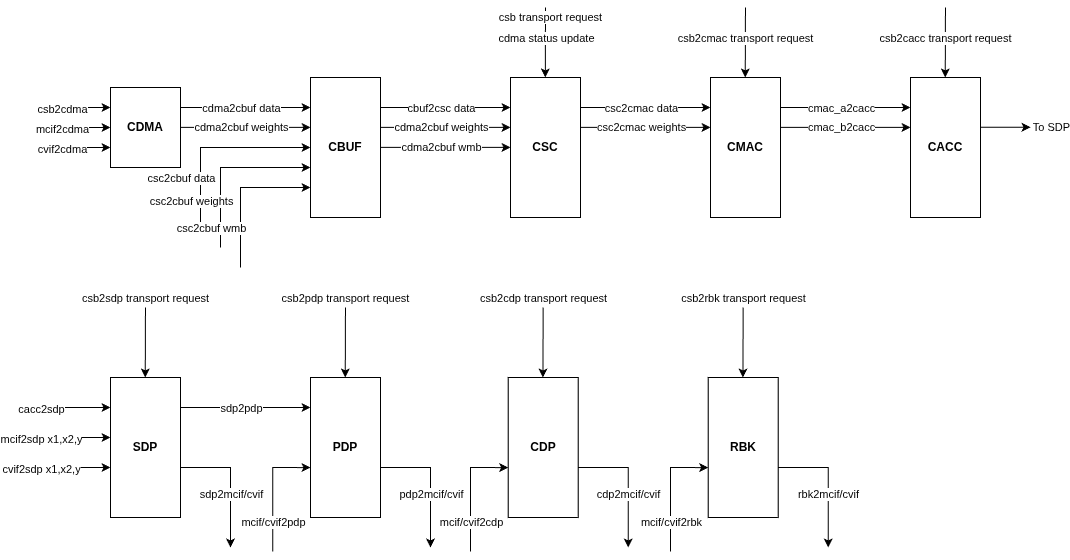

The diagram above was exported from draw.io. Its source (the exported page's mxGraphModel, read from the mxfile embedded in the PNG):
<mxGraphModel dx="2233" dy="1920" grid="1" gridSize="10" guides="1" tooltips="1" connect="1" arrows="1" fold="1" page="1" pageScale="1" pageWidth="850" pageHeight="1100" math="0" shadow="0">
  <root>
    <mxCell id="0" />
    <mxCell id="1" parent="0" />
    <mxCell id="6fKKyjJZbv52hbDBFLp1-1" parent="1" style="rounded=0;whiteSpace=wrap;html=1;" value="&lt;b&gt;CDMA&lt;/b&gt;" vertex="1">
      <mxGeometry height="80" width="70" x="40" as="geometry" />
    </mxCell>
    <mxCell id="6fKKyjJZbv52hbDBFLp1-2" edge="1" parent="1" style="endArrow=classic;html=1;rounded=0;" value="">
      <mxGeometry height="50" relative="1" width="50" as="geometry">
        <mxPoint x="-20" y="20" as="sourcePoint" />
        <mxPoint x="40" y="20" as="targetPoint" />
      </mxGeometry>
    </mxCell>
    <mxCell id="6fKKyjJZbv52hbDBFLp1-3" connectable="0" parent="6fKKyjJZbv52hbDBFLp1-2" style="edgeLabel;html=1;align=center;verticalAlign=middle;resizable=0;points=[];" value="csb2cdma" vertex="1">
      <mxGeometry relative="1" x="-0.6446" y="-1" as="geometry">
        <mxPoint as="offset" />
      </mxGeometry>
    </mxCell>
    <mxCell id="6fKKyjJZbv52hbDBFLp1-4" edge="1" parent="1" style="endArrow=classic;html=1;rounded=0;" value="">
      <mxGeometry height="50" relative="1" width="50" as="geometry">
        <mxPoint x="-20" y="40" as="sourcePoint" />
        <mxPoint x="40" y="40" as="targetPoint" />
      </mxGeometry>
    </mxCell>
    <mxCell id="6fKKyjJZbv52hbDBFLp1-5" connectable="0" parent="6fKKyjJZbv52hbDBFLp1-4" style="edgeLabel;html=1;align=center;verticalAlign=middle;resizable=0;points=[];" value="mcif2cdma" vertex="1">
      <mxGeometry relative="1" x="-0.6446" y="-1" as="geometry">
        <mxPoint as="offset" />
      </mxGeometry>
    </mxCell>
    <mxCell id="6fKKyjJZbv52hbDBFLp1-6" edge="1" parent="1" style="endArrow=classic;html=1;rounded=0;" value="">
      <mxGeometry height="50" relative="1" width="50" as="geometry">
        <mxPoint x="-20" y="60" as="sourcePoint" />
        <mxPoint x="40" y="60" as="targetPoint" />
      </mxGeometry>
    </mxCell>
    <mxCell id="6fKKyjJZbv52hbDBFLp1-7" connectable="0" parent="6fKKyjJZbv52hbDBFLp1-6" style="edgeLabel;html=1;align=center;verticalAlign=middle;resizable=0;points=[];" value="cvif2cdma" vertex="1">
      <mxGeometry relative="1" x="-0.6446" y="-1" as="geometry">
        <mxPoint as="offset" />
      </mxGeometry>
    </mxCell>
    <mxCell id="6fKKyjJZbv52hbDBFLp1-12" parent="1" style="rounded=0;whiteSpace=wrap;html=1;" value="&lt;b&gt;CBUF&lt;/b&gt;" vertex="1">
      <mxGeometry height="140" width="70" x="240" y="-10" as="geometry" />
    </mxCell>
    <mxCell id="6fKKyjJZbv52hbDBFLp1-13" edge="1" parent="1" style="endArrow=classic;html=1;rounded=0;" value="">
      <mxGeometry height="50" relative="1" width="50" as="geometry">
        <mxPoint x="110" y="20" as="sourcePoint" />
        <mxPoint x="240" y="20" as="targetPoint" />
      </mxGeometry>
    </mxCell>
    <mxCell id="6fKKyjJZbv52hbDBFLp1-15" connectable="0" parent="6fKKyjJZbv52hbDBFLp1-13" style="edgeLabel;html=1;align=center;verticalAlign=middle;resizable=0;points=[];" value="cdma2cbuf data" vertex="1">
      <mxGeometry relative="1" x="-0.5187" as="geometry">
        <mxPoint x="29" as="offset" />
      </mxGeometry>
    </mxCell>
    <mxCell id="6fKKyjJZbv52hbDBFLp1-17" edge="1" parent="1" style="endArrow=classic;html=1;rounded=0;entryX=0;entryY=0.25;entryDx=0;entryDy=0;" value="">
      <mxGeometry height="50" relative="1" width="50" as="geometry">
        <mxPoint x="110" y="39.86" as="sourcePoint" />
        <mxPoint x="240" y="39.86" as="targetPoint" />
      </mxGeometry>
    </mxCell>
    <mxCell id="6fKKyjJZbv52hbDBFLp1-18" connectable="0" parent="6fKKyjJZbv52hbDBFLp1-17" style="edgeLabel;html=1;align=center;verticalAlign=middle;resizable=0;points=[];" value="cdma2cbuf weights" vertex="1">
      <mxGeometry relative="1" x="-0.5187" as="geometry">
        <mxPoint x="29" as="offset" />
      </mxGeometry>
    </mxCell>
    <mxCell id="6fKKyjJZbv52hbDBFLp1-19" edge="1" parent="1" style="endArrow=classic;html=1;rounded=0;entryX=0;entryY=0.5;entryDx=0;entryDy=0;" target="6fKKyjJZbv52hbDBFLp1-12" value="">
      <mxGeometry height="50" relative="1" width="50" as="geometry">
        <Array as="points">
          <mxPoint x="130" y="60" />
        </Array>
        <mxPoint x="130" y="140" as="sourcePoint" />
        <mxPoint x="210" y="60" as="targetPoint" />
      </mxGeometry>
    </mxCell>
    <mxCell id="6fKKyjJZbv52hbDBFLp1-20" connectable="0" parent="6fKKyjJZbv52hbDBFLp1-19" style="edgeLabel;html=1;align=center;verticalAlign=middle;resizable=0;points=[];" value="csc2cbuf data" vertex="1">
      <mxGeometry relative="1" x="-0.6504" as="geometry">
        <mxPoint x="-20" y="-17" as="offset" />
      </mxGeometry>
    </mxCell>
    <mxCell id="6fKKyjJZbv52hbDBFLp1-21" edge="1" parent="1" style="endArrow=classic;html=1;rounded=0;" value="">
      <mxGeometry height="50" relative="1" width="50" as="geometry">
        <Array as="points">
          <mxPoint x="150" y="80" />
        </Array>
        <mxPoint x="150" y="160" as="sourcePoint" />
        <mxPoint x="240" y="80" as="targetPoint" />
      </mxGeometry>
    </mxCell>
    <mxCell id="6fKKyjJZbv52hbDBFLp1-22" connectable="0" parent="6fKKyjJZbv52hbDBFLp1-21" style="edgeLabel;html=1;align=center;verticalAlign=middle;resizable=0;points=[];" value="csc2cbuf weights" vertex="1">
      <mxGeometry relative="1" x="-0.6504" as="geometry">
        <mxPoint x="-30" y="-17" as="offset" />
      </mxGeometry>
    </mxCell>
    <mxCell id="6fKKyjJZbv52hbDBFLp1-23" edge="1" parent="1" style="endArrow=classic;html=1;rounded=0;" value="">
      <mxGeometry height="50" relative="1" width="50" as="geometry">
        <Array as="points">
          <mxPoint x="170" y="100" />
        </Array>
        <mxPoint x="170" y="180" as="sourcePoint" />
        <mxPoint x="240" y="100" as="targetPoint" />
      </mxGeometry>
    </mxCell>
    <mxCell id="6fKKyjJZbv52hbDBFLp1-24" connectable="0" parent="6fKKyjJZbv52hbDBFLp1-23" style="edgeLabel;html=1;align=center;verticalAlign=middle;resizable=0;points=[];" value="csc2cbuf wmb" vertex="1">
      <mxGeometry relative="1" x="-0.6504" as="geometry">
        <mxPoint x="-30" y="-14" as="offset" />
      </mxGeometry>
    </mxCell>
    <mxCell id="6fKKyjJZbv52hbDBFLp1-25" parent="1" style="rounded=0;whiteSpace=wrap;html=1;" value="&lt;b&gt;CSC&lt;/b&gt;" vertex="1">
      <mxGeometry height="140" width="70" x="440" y="-10" as="geometry" />
    </mxCell>
    <mxCell id="6fKKyjJZbv52hbDBFLp1-26" edge="1" parent="1" style="endArrow=classic;html=1;rounded=0;" value="">
      <mxGeometry height="50" relative="1" width="50" as="geometry">
        <mxPoint x="310" y="20" as="sourcePoint" />
        <mxPoint x="440" y="20" as="targetPoint" />
      </mxGeometry>
    </mxCell>
    <mxCell id="6fKKyjJZbv52hbDBFLp1-27" connectable="0" parent="6fKKyjJZbv52hbDBFLp1-26" style="edgeLabel;html=1;align=center;verticalAlign=middle;resizable=0;points=[];" value="cbuf2csc data" vertex="1">
      <mxGeometry relative="1" x="-0.5187" as="geometry">
        <mxPoint x="29" as="offset" />
      </mxGeometry>
    </mxCell>
    <mxCell id="6fKKyjJZbv52hbDBFLp1-28" edge="1" parent="1" style="endArrow=classic;html=1;rounded=0;" value="">
      <mxGeometry height="50" relative="1" width="50" as="geometry">
        <mxPoint x="310" y="39.86" as="sourcePoint" />
        <mxPoint x="440" y="39.86" as="targetPoint" />
      </mxGeometry>
    </mxCell>
    <mxCell id="6fKKyjJZbv52hbDBFLp1-29" connectable="0" parent="6fKKyjJZbv52hbDBFLp1-28" style="edgeLabel;html=1;align=center;verticalAlign=middle;resizable=0;points=[];" value="cdma2cbuf weights" vertex="1">
      <mxGeometry relative="1" x="-0.5187" as="geometry">
        <mxPoint x="29" as="offset" />
      </mxGeometry>
    </mxCell>
    <mxCell id="6fKKyjJZbv52hbDBFLp1-31" edge="1" parent="1" style="endArrow=classic;html=1;rounded=0;" value="">
      <mxGeometry height="50" relative="1" width="50" as="geometry">
        <mxPoint x="310" y="59.86" as="sourcePoint" />
        <mxPoint x="440" y="59.86" as="targetPoint" />
      </mxGeometry>
    </mxCell>
    <mxCell id="6fKKyjJZbv52hbDBFLp1-32" connectable="0" parent="6fKKyjJZbv52hbDBFLp1-31" style="edgeLabel;html=1;align=center;verticalAlign=middle;resizable=0;points=[];" value="cdma2cbuf wmb" vertex="1">
      <mxGeometry relative="1" x="-0.5187" as="geometry">
        <mxPoint x="29" as="offset" />
      </mxGeometry>
    </mxCell>
    <mxCell id="6fKKyjJZbv52hbDBFLp1-33" edge="1" parent="1" style="endArrow=classic;html=1;rounded=0;" value="">
      <mxGeometry height="50" relative="1" width="50" as="geometry">
        <mxPoint x="475" y="-80" as="sourcePoint" />
        <mxPoint x="474.8" y="-10" as="targetPoint" />
      </mxGeometry>
    </mxCell>
    <mxCell id="6fKKyjJZbv52hbDBFLp1-34" connectable="0" parent="6fKKyjJZbv52hbDBFLp1-33" style="edgeLabel;html=1;align=center;verticalAlign=middle;resizable=0;points=[];" value="csb transport request" vertex="1">
      <mxGeometry relative="1" x="-0.5" as="geometry">
        <mxPoint x="5" y="-8" as="offset" />
      </mxGeometry>
    </mxCell>
    <mxCell id="6fKKyjJZbv52hbDBFLp1-35" connectable="0" parent="1" style="edgeLabel;html=1;align=center;verticalAlign=middle;resizable=0;points=[];" value="cdma status update" vertex="1">
      <mxGeometry x="475" y="-50" as="geometry" />
    </mxCell>
    <mxCell id="6fKKyjJZbv52hbDBFLp1-36" parent="1" style="rounded=0;whiteSpace=wrap;html=1;" value="&lt;b&gt;CMAC&lt;/b&gt;" vertex="1">
      <mxGeometry height="140" width="70" x="640" y="-10" as="geometry" />
    </mxCell>
    <mxCell id="6fKKyjJZbv52hbDBFLp1-37" edge="1" parent="1" style="endArrow=classic;html=1;rounded=0;" value="">
      <mxGeometry height="50" relative="1" width="50" as="geometry">
        <mxPoint x="674.96" y="-80" as="sourcePoint" />
        <mxPoint x="674.76" y="-10" as="targetPoint" />
      </mxGeometry>
    </mxCell>
    <mxCell id="6fKKyjJZbv52hbDBFLp1-39" connectable="0" parent="1" style="edgeLabel;html=1;align=center;verticalAlign=middle;resizable=0;points=[];" value="csb2cmac transport request" vertex="1">
      <mxGeometry x="674.96" y="-50" as="geometry" />
    </mxCell>
    <mxCell id="6fKKyjJZbv52hbDBFLp1-40" edge="1" parent="1" style="endArrow=classic;html=1;rounded=0;" value="">
      <mxGeometry height="50" relative="1" width="50" as="geometry">
        <mxPoint x="510" y="20" as="sourcePoint" />
        <mxPoint x="640" y="20" as="targetPoint" />
      </mxGeometry>
    </mxCell>
    <mxCell id="6fKKyjJZbv52hbDBFLp1-41" connectable="0" parent="6fKKyjJZbv52hbDBFLp1-40" style="edgeLabel;html=1;align=center;verticalAlign=middle;resizable=0;points=[];" value="csc2cmac data" vertex="1">
      <mxGeometry relative="1" x="-0.5187" as="geometry">
        <mxPoint x="29" as="offset" />
      </mxGeometry>
    </mxCell>
    <mxCell id="6fKKyjJZbv52hbDBFLp1-42" edge="1" parent="1" style="endArrow=classic;html=1;rounded=0;" value="">
      <mxGeometry height="50" relative="1" width="50" as="geometry">
        <mxPoint x="510" y="39.89" as="sourcePoint" />
        <mxPoint x="640" y="39.89" as="targetPoint" />
      </mxGeometry>
    </mxCell>
    <mxCell id="6fKKyjJZbv52hbDBFLp1-43" connectable="0" parent="6fKKyjJZbv52hbDBFLp1-42" style="edgeLabel;html=1;align=center;verticalAlign=middle;resizable=0;points=[];" value="csc2cmac weights" vertex="1">
      <mxGeometry relative="1" x="-0.5187" as="geometry">
        <mxPoint x="29" as="offset" />
      </mxGeometry>
    </mxCell>
    <mxCell id="6fKKyjJZbv52hbDBFLp1-44" parent="1" style="rounded=0;whiteSpace=wrap;html=1;" value="&lt;b&gt;CACC&lt;/b&gt;" vertex="1">
      <mxGeometry height="140" width="70" x="840" y="-10" as="geometry" />
    </mxCell>
    <mxCell id="6fKKyjJZbv52hbDBFLp1-45" edge="1" parent="1" style="endArrow=classic;html=1;rounded=0;" value="">
      <mxGeometry height="50" relative="1" width="50" as="geometry">
        <mxPoint x="874.96" y="-80" as="sourcePoint" />
        <mxPoint x="874.76" y="-10" as="targetPoint" />
      </mxGeometry>
    </mxCell>
    <mxCell id="6fKKyjJZbv52hbDBFLp1-46" connectable="0" parent="1" style="edgeLabel;html=1;align=center;verticalAlign=middle;resizable=0;points=[];" value="csb2cacc transport request" vertex="1">
      <mxGeometry x="874.96" y="-50" as="geometry" />
    </mxCell>
    <mxCell id="6fKKyjJZbv52hbDBFLp1-47" edge="1" parent="1" style="endArrow=classic;html=1;rounded=0;" value="">
      <mxGeometry height="50" relative="1" width="50" as="geometry">
        <mxPoint x="710" y="20" as="sourcePoint" />
        <mxPoint x="840" y="20" as="targetPoint" />
      </mxGeometry>
    </mxCell>
    <mxCell id="6fKKyjJZbv52hbDBFLp1-48" connectable="0" parent="6fKKyjJZbv52hbDBFLp1-47" style="edgeLabel;html=1;align=center;verticalAlign=middle;resizable=0;points=[];" value="cmac_a2cacc" vertex="1">
      <mxGeometry relative="1" x="-0.5187" as="geometry">
        <mxPoint x="29" as="offset" />
      </mxGeometry>
    </mxCell>
    <mxCell id="6fKKyjJZbv52hbDBFLp1-49" edge="1" parent="1" style="endArrow=classic;html=1;rounded=0;" value="">
      <mxGeometry height="50" relative="1" width="50" as="geometry">
        <mxPoint x="710" y="39.89" as="sourcePoint" />
        <mxPoint x="840" y="39.89" as="targetPoint" />
      </mxGeometry>
    </mxCell>
    <mxCell id="6fKKyjJZbv52hbDBFLp1-50" connectable="0" parent="6fKKyjJZbv52hbDBFLp1-49" style="edgeLabel;html=1;align=center;verticalAlign=middle;resizable=0;points=[];" value="cmac_b2cacc" vertex="1">
      <mxGeometry relative="1" x="-0.5187" as="geometry">
        <mxPoint x="29" as="offset" />
      </mxGeometry>
    </mxCell>
    <mxCell id="6fKKyjJZbv52hbDBFLp1-51" parent="1" style="rounded=0;whiteSpace=wrap;html=1;" value="&lt;b&gt;SDP&lt;/b&gt;" vertex="1">
      <mxGeometry height="140" width="70" x="40" y="290" as="geometry" />
    </mxCell>
    <mxCell id="6fKKyjJZbv52hbDBFLp1-52" edge="1" parent="1" style="endArrow=classic;html=1;rounded=0;" value="">
      <mxGeometry height="50" relative="1" width="50" as="geometry">
        <mxPoint x="74.96000000000004" y="220" as="sourcePoint" />
        <mxPoint x="74.75999999999999" y="290" as="targetPoint" />
      </mxGeometry>
    </mxCell>
    <mxCell id="6fKKyjJZbv52hbDBFLp1-53" connectable="0" parent="1" style="edgeLabel;html=1;align=center;verticalAlign=middle;resizable=0;points=[];" value="csb2sdp transport request" vertex="1">
      <mxGeometry x="74.96000000000004" y="210" as="geometry" />
    </mxCell>
    <mxCell id="6fKKyjJZbv52hbDBFLp1-57" edge="1" parent="1" style="endArrow=classic;html=1;rounded=0;" value="">
      <mxGeometry height="50" relative="1" width="50" as="geometry">
        <mxPoint x="910" y="39.75999999999999" as="sourcePoint" />
        <mxPoint x="960" y="39.75999999999999" as="targetPoint" />
      </mxGeometry>
    </mxCell>
    <mxCell id="6fKKyjJZbv52hbDBFLp1-58" connectable="0" parent="6fKKyjJZbv52hbDBFLp1-57" style="edgeLabel;html=1;align=center;verticalAlign=middle;resizable=0;points=[];" value="To SDP" vertex="1">
      <mxGeometry relative="1" x="-0.3475" y="-1" as="geometry">
        <mxPoint x="54" y="-1" as="offset" />
      </mxGeometry>
    </mxCell>
    <mxCell id="6fKKyjJZbv52hbDBFLp1-59" edge="1" parent="1" style="endArrow=classic;html=1;rounded=0;" value="">
      <mxGeometry height="50" relative="1" width="50" as="geometry">
        <mxPoint x="-50" y="320" as="sourcePoint" />
        <mxPoint x="40" y="320" as="targetPoint" />
      </mxGeometry>
    </mxCell>
    <mxCell id="6fKKyjJZbv52hbDBFLp1-60" connectable="0" parent="6fKKyjJZbv52hbDBFLp1-59" style="edgeLabel;html=1;align=center;verticalAlign=middle;resizable=0;points=[];" value="cacc2sdp" vertex="1">
      <mxGeometry relative="1" x="-0.5526" y="-1" as="geometry">
        <mxPoint as="offset" />
      </mxGeometry>
    </mxCell>
    <mxCell id="6fKKyjJZbv52hbDBFLp1-61" edge="1" parent="1" style="endArrow=classic;html=1;rounded=0;" value="">
      <mxGeometry height="50" relative="1" width="50" as="geometry">
        <mxPoint x="-50" y="350" as="sourcePoint" />
        <mxPoint x="40" y="350" as="targetPoint" />
      </mxGeometry>
    </mxCell>
    <mxCell id="6fKKyjJZbv52hbDBFLp1-62" connectable="0" parent="6fKKyjJZbv52hbDBFLp1-61" style="edgeLabel;html=1;align=center;verticalAlign=middle;resizable=0;points=[];" value="mcif2sdp x1,x2,y" vertex="1">
      <mxGeometry relative="1" x="-0.5526" y="-1" as="geometry">
        <mxPoint as="offset" />
      </mxGeometry>
    </mxCell>
    <mxCell id="6fKKyjJZbv52hbDBFLp1-63" edge="1" parent="1" style="endArrow=classic;html=1;rounded=0;" value="">
      <mxGeometry height="50" relative="1" width="50" as="geometry">
        <mxPoint x="-50" y="380" as="sourcePoint" />
        <mxPoint x="40" y="380" as="targetPoint" />
      </mxGeometry>
    </mxCell>
    <mxCell id="6fKKyjJZbv52hbDBFLp1-64" connectable="0" parent="6fKKyjJZbv52hbDBFLp1-63" style="edgeLabel;html=1;align=center;verticalAlign=middle;resizable=0;points=[];" value="cvif2sdp x1,x2,y" vertex="1">
      <mxGeometry relative="1" x="-0.5526" y="-1" as="geometry">
        <mxPoint as="offset" />
      </mxGeometry>
    </mxCell>
    <mxCell id="6fKKyjJZbv52hbDBFLp1-66" edge="1" parent="1" style="endArrow=classic;html=1;rounded=0;" value="">
      <mxGeometry height="50" relative="1" width="50" as="geometry">
        <Array as="points">
          <mxPoint x="160" y="380" />
        </Array>
        <mxPoint x="110" y="380" as="sourcePoint" />
        <mxPoint x="160" y="460" as="targetPoint" />
      </mxGeometry>
    </mxCell>
    <mxCell id="6fKKyjJZbv52hbDBFLp1-67" connectable="0" parent="6fKKyjJZbv52hbDBFLp1-66" style="edgeLabel;html=1;align=center;verticalAlign=middle;resizable=0;points=[];" value="sdp2mcif/cvif" vertex="1">
      <mxGeometry relative="1" x="0.0612" as="geometry">
        <mxPoint y="7" as="offset" />
      </mxGeometry>
    </mxCell>
    <mxCell id="6fKKyjJZbv52hbDBFLp1-68" parent="1" style="rounded=0;whiteSpace=wrap;html=1;" value="&lt;b&gt;PDP&lt;/b&gt;" vertex="1">
      <mxGeometry height="140" width="70" x="240" y="290" as="geometry" />
    </mxCell>
    <mxCell id="6fKKyjJZbv52hbDBFLp1-69" edge="1" parent="1" style="endArrow=classic;html=1;rounded=0;" value="">
      <mxGeometry height="50" relative="1" width="50" as="geometry">
        <mxPoint x="274.96000000000004" y="220" as="sourcePoint" />
        <mxPoint x="274.76" y="290" as="targetPoint" />
      </mxGeometry>
    </mxCell>
    <mxCell id="6fKKyjJZbv52hbDBFLp1-70" connectable="0" parent="1" style="edgeLabel;html=1;align=center;verticalAlign=middle;resizable=0;points=[];" value="csb2pdp transport request" vertex="1">
      <mxGeometry x="274.96000000000004" y="210" as="geometry" />
    </mxCell>
    <mxCell id="6fKKyjJZbv52hbDBFLp1-73" edge="1" parent="1" style="endArrow=classic;html=1;rounded=0;" value="">
      <mxGeometry height="50" relative="1" width="50" as="geometry">
        <mxPoint x="110" y="320" as="sourcePoint" />
        <mxPoint x="240" y="320" as="targetPoint" />
      </mxGeometry>
    </mxCell>
    <mxCell id="6fKKyjJZbv52hbDBFLp1-74" connectable="0" parent="6fKKyjJZbv52hbDBFLp1-73" style="edgeLabel;html=1;align=center;verticalAlign=middle;resizable=0;points=[];" value="sdp2pdp" vertex="1">
      <mxGeometry relative="1" x="-0.5187" as="geometry">
        <mxPoint x="29" as="offset" />
      </mxGeometry>
    </mxCell>
    <mxCell id="6fKKyjJZbv52hbDBFLp1-75" edge="1" parent="1" style="endArrow=classic;html=1;rounded=0;entryX=-0.033;entryY=0.615;entryDx=0;entryDy=0;entryPerimeter=0;" value="">
      <mxGeometry height="50" relative="1" width="50" as="geometry">
        <Array as="points">
          <mxPoint x="202.31" y="380" />
        </Array>
        <mxPoint x="202.31" y="464" as="sourcePoint" />
        <mxPoint x="240.00000000000006" y="380.0999999999999" as="targetPoint" />
      </mxGeometry>
    </mxCell>
    <mxCell id="6fKKyjJZbv52hbDBFLp1-76" connectable="0" parent="6fKKyjJZbv52hbDBFLp1-75" style="edgeLabel;html=1;align=center;verticalAlign=middle;resizable=0;points=[];" value="mcif/cvif2pdp" vertex="1">
      <mxGeometry relative="1" x="-0.6273" y="-2" as="geometry">
        <mxPoint x="-2" y="-7" as="offset" />
      </mxGeometry>
    </mxCell>
    <mxCell id="6fKKyjJZbv52hbDBFLp1-77" edge="1" parent="1" style="endArrow=classic;html=1;rounded=0;" value="">
      <mxGeometry height="50" relative="1" width="50" as="geometry">
        <Array as="points">
          <mxPoint x="360" y="380" />
        </Array>
        <mxPoint x="310" y="380" as="sourcePoint" />
        <mxPoint x="360" y="460" as="targetPoint" />
      </mxGeometry>
    </mxCell>
    <mxCell id="6fKKyjJZbv52hbDBFLp1-78" connectable="0" parent="6fKKyjJZbv52hbDBFLp1-77" style="edgeLabel;html=1;align=center;verticalAlign=middle;resizable=0;points=[];" value="pdp2mcif/cvif" vertex="1">
      <mxGeometry relative="1" x="0.0612" as="geometry">
        <mxPoint y="7" as="offset" />
      </mxGeometry>
    </mxCell>
    <mxCell id="6fKKyjJZbv52hbDBFLp1-79" parent="1" style="rounded=0;whiteSpace=wrap;html=1;" value="&lt;b&gt;CDP&lt;/b&gt;" vertex="1">
      <mxGeometry height="140" width="70" x="437.69" y="290" as="geometry" />
    </mxCell>
    <mxCell id="6fKKyjJZbv52hbDBFLp1-80" edge="1" parent="1" style="endArrow=classic;html=1;rounded=0;" value="">
      <mxGeometry height="50" relative="1" width="50" as="geometry">
        <mxPoint x="472.65000000000003" y="220" as="sourcePoint" />
        <mxPoint x="472.45" y="290" as="targetPoint" />
      </mxGeometry>
    </mxCell>
    <mxCell id="6fKKyjJZbv52hbDBFLp1-81" connectable="0" parent="1" style="edgeLabel;html=1;align=center;verticalAlign=middle;resizable=0;points=[];" value="csb2cdp transport request" vertex="1">
      <mxGeometry x="472.65000000000003" y="210" as="geometry" />
    </mxCell>
    <mxCell id="6fKKyjJZbv52hbDBFLp1-82" edge="1" parent="1" style="endArrow=classic;html=1;rounded=0;entryX=-0.033;entryY=0.615;entryDx=0;entryDy=0;entryPerimeter=0;" value="">
      <mxGeometry height="50" relative="1" width="50" as="geometry">
        <Array as="points">
          <mxPoint x="400" y="380" />
        </Array>
        <mxPoint x="400" y="464" as="sourcePoint" />
        <mxPoint x="437.69000000000005" y="380.0999999999999" as="targetPoint" />
      </mxGeometry>
    </mxCell>
    <mxCell id="6fKKyjJZbv52hbDBFLp1-83" connectable="0" parent="6fKKyjJZbv52hbDBFLp1-82" style="edgeLabel;html=1;align=center;verticalAlign=middle;resizable=0;points=[];" value="mcif/cvif2cdp" vertex="1">
      <mxGeometry relative="1" x="-0.6273" y="-2" as="geometry">
        <mxPoint x="-2" y="-7" as="offset" />
      </mxGeometry>
    </mxCell>
    <mxCell id="6fKKyjJZbv52hbDBFLp1-84" edge="1" parent="1" style="endArrow=classic;html=1;rounded=0;" value="">
      <mxGeometry height="50" relative="1" width="50" as="geometry">
        <Array as="points">
          <mxPoint x="557.69" y="380" />
        </Array>
        <mxPoint x="507.69000000000005" y="380" as="sourcePoint" />
        <mxPoint x="557.69" y="460" as="targetPoint" />
      </mxGeometry>
    </mxCell>
    <mxCell id="6fKKyjJZbv52hbDBFLp1-85" connectable="0" parent="6fKKyjJZbv52hbDBFLp1-84" style="edgeLabel;html=1;align=center;verticalAlign=middle;resizable=0;points=[];" value="cdp2mcif/cvif" vertex="1">
      <mxGeometry relative="1" x="0.0612" as="geometry">
        <mxPoint y="7" as="offset" />
      </mxGeometry>
    </mxCell>
    <mxCell id="6fKKyjJZbv52hbDBFLp1-86" parent="1" style="rounded=0;whiteSpace=wrap;html=1;" value="&lt;b&gt;RBK&lt;/b&gt;" vertex="1">
      <mxGeometry height="140" width="70" x="637.69" y="290" as="geometry" />
    </mxCell>
    <mxCell id="6fKKyjJZbv52hbDBFLp1-87" edge="1" parent="1" style="endArrow=classic;html=1;rounded=0;" value="">
      <mxGeometry height="50" relative="1" width="50" as="geometry">
        <mxPoint x="672.6500000000001" y="220" as="sourcePoint" />
        <mxPoint x="672.45" y="290" as="targetPoint" />
      </mxGeometry>
    </mxCell>
    <mxCell id="6fKKyjJZbv52hbDBFLp1-88" connectable="0" parent="1" style="edgeLabel;html=1;align=center;verticalAlign=middle;resizable=0;points=[];" value="csb2rbk transport request" vertex="1">
      <mxGeometry x="672.6500000000001" y="210" as="geometry" />
    </mxCell>
    <mxCell id="6fKKyjJZbv52hbDBFLp1-89" edge="1" parent="1" style="endArrow=classic;html=1;rounded=0;entryX=-0.033;entryY=0.615;entryDx=0;entryDy=0;entryPerimeter=0;" value="">
      <mxGeometry height="50" relative="1" width="50" as="geometry">
        <Array as="points">
          <mxPoint x="600" y="380" />
        </Array>
        <mxPoint x="600" y="464" as="sourcePoint" />
        <mxPoint x="637.69" y="380.0999999999999" as="targetPoint" />
      </mxGeometry>
    </mxCell>
    <mxCell id="6fKKyjJZbv52hbDBFLp1-90" connectable="0" parent="6fKKyjJZbv52hbDBFLp1-89" style="edgeLabel;html=1;align=center;verticalAlign=middle;resizable=0;points=[];" value="mcif/cvif2rbk" vertex="1">
      <mxGeometry relative="1" x="-0.6273" y="-2" as="geometry">
        <mxPoint x="-2" y="-7" as="offset" />
      </mxGeometry>
    </mxCell>
    <mxCell id="6fKKyjJZbv52hbDBFLp1-91" edge="1" parent="1" style="endArrow=classic;html=1;rounded=0;" value="">
      <mxGeometry height="50" relative="1" width="50" as="geometry">
        <Array as="points">
          <mxPoint x="757.69" y="380" />
        </Array>
        <mxPoint x="707.69" y="380" as="sourcePoint" />
        <mxPoint x="757.69" y="460" as="targetPoint" />
      </mxGeometry>
    </mxCell>
    <mxCell id="6fKKyjJZbv52hbDBFLp1-92" connectable="0" parent="6fKKyjJZbv52hbDBFLp1-91" style="edgeLabel;html=1;align=center;verticalAlign=middle;resizable=0;points=[];" value="rbk2mcif/cvif" vertex="1">
      <mxGeometry relative="1" x="0.0612" as="geometry">
        <mxPoint y="7" as="offset" />
      </mxGeometry>
    </mxCell>
  </root>
</mxGraphModel>